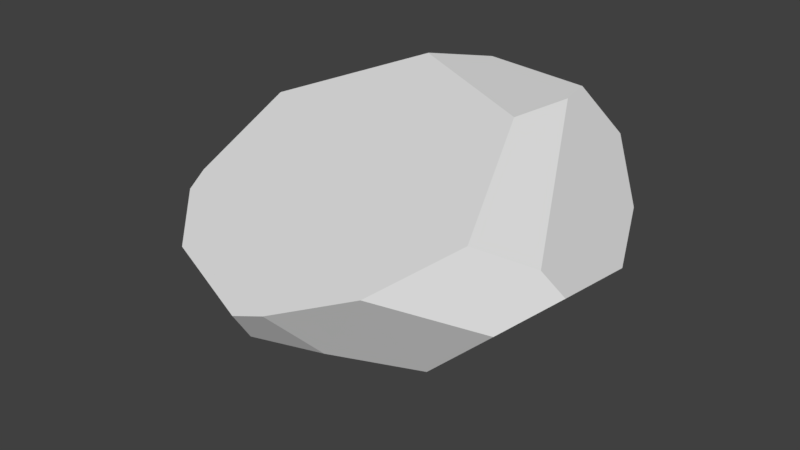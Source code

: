 # Source: S_Rock_07.blend  (saved by Blender 2.80.75; exported with 4.5.12 LTS)
import bpy
from mathutils import Matrix  # noqa: F401  (used for matrix-valued properties, if any)

bpy.ops.wm.read_factory_settings(use_empty=True)
scene = bpy.context.scene
scene.name = 'Scene'

# ---- collections
col_collection_1 = bpy.data.collections.new('Collection 1'); scene.collection.children.link(col_collection_1)

# ---- world
world_world = bpy.data.worlds.new('World'); scene.world = world_world
world_world.color = (0.05088, 0.05088, 0.05088)
world_world.use_sun_shadow = False
world_world.sun_shadow_jitter_overblur = 0.0
world_world.cycles.sampling_method = 'MANUAL'

# ---- meshes
me_cube_001 = bpy.data.meshes.new('Cube.001')
me_cube_001.from_pydata([(2.06, 0.6174, 2.006), (-1.158, 0.4365, -2.066), (0.4188, -0.2125, -2.507), (2.544, 1.099, -1.776), (1.641, -0.09522, -2.473), (-1.893, -1.549, -1.922), (-1.72, -1.688, -1.972), (3.228, -2.2, 1.143), (-2.92, -1.567, -0.9225), (2.417, 3.093, -0.5617), (2.212, 3.266, -0.4506), (-1.51, 1.489, -1.416), (0.3454, 3.402, -0.3114), (2.06, 3.706, 0.6473), (0.2787, 3.81, 0.7122), (-0.9967, 2.171, 2.074), (-3.561, 0.7107, 1.091), (-2.95, -1.949, -0.5763), (-3.16, -2.094, 0.102), (-3.568, 0.6927, 1.083), (-3.383, -0.7361, -0.2297), (-3.347, -1.586, 0.2615), (-3.527, 0.7316, 0.337), (2.169, 2.113, 1.933), (4.037, 1.143, -0.3749), (4.246, -1.025, 0.1008), (3.958, -1.319, 0.6143), (3.397, 2.606, 0.0131), (2.529, 3.477, 0.935), (1.996, 2.877, 1.906), (2.425, -2.103, -1.476), (2.31, -3.534, 0.4846), (1.284, -3.277, -1.01), (0.9454, -4.22, -0.004611), (3.598, -1.972, -0.3882), (-1.304, -2.865, -1.392), (0.2833, -3.902, -0.7904), (-1.964, -3.092, -0.5694), (-1.941, -3.35, -0.165), (0.4101, -4.352, -0.1449), (-0.1137, 3.643, 1.011), (-0.08394, 2.988, 1.996), (-0.9931, 2.185, 2.074), (-3.56, 0.7528, 1.083), (-3.57, 0.9194, 0.8297), (-3.571, 0.7575, 1.063)], [], [(20, 21, 19), (44, 42, 40), (28, 29, 23), (43, 15, 42), (35, 38, 37), (37, 18, 17), (31, 32, 30), (1, 6, 5), (26, 0, 7), (13, 12, 14), (3, 27, 24), (3, 2, 11), (10, 28, 9), (12, 11, 40), (17, 8, 5), (21, 20, 8), (1, 20, 11), (3, 24, 25), (36, 33, 39), (7, 31, 34), (0, 21, 38), (32, 35, 2), (16, 45, 19), (23, 29, 41), (14, 40, 41), (45, 44, 19), (44, 22, 19), (22, 20, 19), (44, 45, 43), (43, 42, 44), (42, 41, 40), (23, 26, 24), (26, 25, 24), (24, 27, 23), (27, 28, 23), (43, 16, 15), (35, 36, 38), (36, 39, 38), (37, 38, 18), (30, 34, 31), (31, 33, 32), (1, 2, 6), (26, 23, 0), (13, 10, 12), (3, 9, 27), (10, 9, 12), (9, 3, 12), (3, 4, 2), (2, 1, 11), (11, 12, 3), (13, 28, 10), (28, 27, 9), (22, 44, 11), (44, 40, 11), (40, 14, 12), (6, 35, 5), (35, 37, 5), (37, 17, 5), (8, 17, 21), (17, 18, 21), (1, 5, 8), (8, 20, 1), (20, 22, 11), (25, 34, 3), (34, 30, 3), (30, 4, 3), (36, 32, 33), (34, 25, 26), (26, 7, 34), (19, 21, 15), (21, 18, 38), (15, 21, 0), (38, 39, 33), (0, 33, 31), (38, 33, 0), (31, 7, 0), (15, 16, 19), (2, 4, 30), (30, 32, 2), (32, 36, 35), (2, 35, 6), (16, 43, 45), (42, 15, 41), (15, 0, 41), (0, 23, 41), (41, 29, 14), (29, 28, 13), (14, 29, 13)])
_uv = me_cube_001.uv_layers.new(name='UVMap')
_uv.uv.foreach_set('vector', [0.3143, 0.7743, 0.3705, 0.7294, 0.373, 0.8964, 0.03836, 0.9266, 0.0, 0.7129, 0.1243, 0.632, 0.8889, 0.4782, 0.9797, 0.5066, 0.9907, 0.5403, 0.02969, 0.07567, 0.02043, 0.2853, 0.01964, 0.2859, 0.2644, 0.5827, 0.3705, 0.5865, 0.3355, 0.595, 0.3355, 0.595, 0.3702, 0.6907, 0.3161, 0.6827, 0.98, 0.871, 0.892, 0.9312, 0.8141, 0.8376, 0.8462, 0.1908, 0.7376, 0.07525, 0.7541, 0.07042, 0.4448, 0.4612, 0.2354, 0.4202, 0.4723, 0.3931, 0.7646, 0.5639, 0.6232, 0.5307, 0.6828, 0.4782, 0.6267, 0.7728, 0.7838, 0.6903, 0.781, 0.7935, 0.7431, 0.4209, 0.7347, 0.2587, 0.9369, 0.205, 0.7045, 0.6239, 0.8023, 0.5856, 0.7066, 0.6439, 0.1974, 0.6384, 0.1974, 0.8306, 0.1243, 0.632, 0.3161, 0.6827, 0.2814, 0.6996, 0.1992, 0.6648, 0.3705, 0.7294, 0.3143, 0.7743, 0.2814, 0.6996, 0.8462, 0.1908, 0.893, 0.0, 0.9369, 0.205, 0.6267, 0.7728, 0.781, 0.7935, 0.8023, 0.8806, 0.9401, 0.9962, 0.9867, 0.9698, 0.9907, 1.0, 0.9842, 0.7501, 0.98, 0.871, 0.8635, 0.7611, 0.2354, 0.4202, 0.1997, 0.006367, 0.3716, 0.03128, 0.5331, 0.1708, 0.6569, 0.04613, 0.7347, 0.2587, 0.01304, 0.9285, 0.01679, 0.928, 0.01284, 0.9296, 0.1407, 0.4742, 0.08382, 0.4881, 0.0, 0.3662, 0.1487, 0.6093, 0.1243, 0.632, 0.03422, 0.6348, 0.37, 0.9002, 0.3493, 0.9057, 0.373, 0.8964, 0.3493, 0.9057, 0.3186, 0.8827, 0.373, 0.8964, 0.3186, 0.8827, 0.3143, 0.7743, 0.373, 0.8964, 0.03836, 0.9266, 0.01679, 0.928, 0.01522, 0.9271, 0.01522, 0.9271, 0.0, 0.7129, 0.03836, 0.9266, 0.0, 0.7129, 0.03422, 0.6348, 0.1243, 0.632, 0.9907, 0.5403, 0.9158, 0.6889, 0.8023, 0.5785, 0.9158, 0.6889, 0.8681, 0.6749, 0.8023, 0.5785, 0.8023, 0.5785, 0.8192, 0.5148, 0.9907, 0.5403, 0.8192, 0.5148, 0.8889, 0.4782, 0.9907, 0.5403, 0.02969, 0.07567, 0.03239, 0.07432, 0.02043, 0.2853, 0.2644, 0.5827, 0.317, 0.5054, 0.3705, 0.5865, 0.317, 0.5054, 0.373, 0.4881, 0.3705, 0.5865, 0.3355, 0.595, 0.3705, 0.5865, 0.3702, 0.6907, 0.8141, 0.8376, 0.8635, 0.7611, 0.98, 0.871, 0.98, 0.871, 0.9867, 0.9698, 0.892, 0.9312, 0.8462, 0.1908, 0.7347, 0.2587, 0.7376, 0.07525, 0.4448, 0.4612, 0.1407, 0.4742, 0.2354, 0.4202, 0.7646, 0.5639, 0.7045, 0.6239, 0.6232, 0.5307, 0.6267, 0.7728, 0.7066, 0.6439, 0.7838, 0.6903, 0.9139, 0.4723, 0.893, 0.4782, 1.0, 0.3715, 0.893, 0.4782, 0.7431, 0.4209, 1.0, 0.3715, 0.7431, 0.4209, 0.6933, 0.3313, 0.7347, 0.2587, 0.7347, 0.2587, 0.8462, 0.1908, 0.9369, 0.205, 0.9369, 0.205, 1.0, 0.3715, 0.7431, 0.4209, 0.7646, 0.5639, 0.8023, 0.5856, 0.7045, 0.6239, 0.8023, 0.5856, 0.7838, 0.6903, 0.7066, 0.6439, 0.0621, 0.9397, 0.03836, 0.9266, 0.1974, 0.8306, 0.03836, 0.9266, 0.1243, 0.632, 0.1974, 0.8306, 0.1243, 0.632, 0.1487, 0.6093, 0.1974, 0.6384, 0.1974, 0.6522, 0.2644, 0.5827, 0.1992, 0.6648, 0.2644, 0.5827, 0.3355, 0.595, 0.1992, 0.6648, 0.3355, 0.595, 0.3161, 0.6827, 0.1992, 0.6648, 0.2814, 0.6996, 0.3161, 0.6827, 0.3705, 0.7294, 0.3161, 0.6827, 0.3702, 0.6907, 0.3705, 0.7294, 0.8462, 0.1908, 0.7541, 0.07042, 0.811, 0.001113, 0.811, 0.001113, 0.893, 0.0, 0.8462, 0.1908, 0.893, 0.0, 1.0, 0.04298, 0.9369, 0.205, 0.8023, 0.8806, 0.7351, 0.9076, 0.6267, 0.7728, 0.7351, 0.9076, 0.6138, 0.8951, 0.6267, 0.7728, 0.6138, 0.8951, 0.5331, 0.8056, 0.6267, 0.7728, 0.9401, 0.9962, 0.892, 0.9312, 0.9867, 0.9698, 0.8635, 0.7611, 0.8681, 0.6749, 0.9158, 0.6889, 0.9158, 0.6889, 0.9842, 0.7501, 0.8635, 0.7611, 0.0334, 0.07325, 0.1997, 0.006367, 0.02043, 0.2853, 0.1997, 0.006367, 0.2416, 0.0, 0.3716, 0.03128, 0.02043, 0.2853, 0.1997, 0.006367, 0.2354, 0.4202, 0.3716, 0.03128, 0.5236, 0.1419, 0.5331, 0.1798, 0.2354, 0.4202, 0.5331, 0.1798, 0.5331, 0.2889, 0.3716, 0.03128, 0.5331, 0.1798, 0.2354, 0.4202, 0.5331, 0.2889, 0.4723, 0.3931, 0.2354, 0.4202, 0.02043, 0.2853, 0.03239, 0.07432, 0.0334, 0.07325, 0.7347, 0.2587, 0.6933, 0.3313, 0.5527, 0.2857, 0.5527, 0.2857, 0.5331, 0.1708, 0.7347, 0.2587, 0.5331, 0.1708, 0.538, 0.08783, 0.6569, 0.04613, 0.7347, 0.2587, 0.6569, 0.04613, 0.7376, 0.07525, 0.01304, 0.9285, 0.01522, 0.9271, 0.01679, 0.928, 0.01964, 0.2859, 0.02043, 0.2853, 0.0, 0.3662, 0.02043, 0.2853, 0.2354, 0.4202, 0.0, 0.3662, 0.2354, 0.4202, 0.1407, 0.4742, 0.0, 0.3662, 0.03422, 0.6348, 0.02699, 0.5214, 0.1487, 0.6093, 0.02699, 0.5214, 0.1117, 0.4881, 0.1414, 0.5123, 0.1487, 0.6093, 0.02699, 0.5214, 0.1414, 0.5123])
me_cube_001.use_remesh_preserve_volume = False
me_cube_001.use_remesh_preserve_attributes = False
me_cube_001.use_mirror_vertex_groups = False
me_cube_001.update()
me_cube_001.normals_split_custom_set([tuple(v) for v in zip(*[iter([-0.9954, -0.07573, -0.05788, -0.9954, -0.07573, -0.05788, -0.9954, -0.07573, -0.05788, -0.5614, 0.681, 0.4702, -0.5614, 0.681, 0.4702, -0.5614, 0.681, 0.4702, 0.801, 0.201, 0.5639, 0.801, 0.201, 0.5639, 0.801, 0.201, 0.5639, -0.4321, 0.1609, 0.8874, -0.4321, 0.1609, 0.8874, -0.4321, 0.1609, 0.8874, -0.3377, -0.8021, -0.4926, -0.3377, -0.8021, -0.4926, -0.3377, -0.8021, -0.4926, -0.7082, -0.6127, -0.3508, -0.7082, -0.6127, -0.3508, -0.7082, -0.6127, -0.3508, 0.5252, -0.7017, -0.4814, 0.5252, -0.7017, -0.4814, 0.5252, -0.7017, -0.4814, -0.2595, 0.02628, -0.9654, -0.2595, 0.02628, -0.9654, -0.2595, 0.02628, -0.9654, 0.5889, -0.00349, 0.8082, 0.5889, -0.00349, 0.8082, 0.5889, -0.00349, 0.8082, 0.0405, 0.9293, -0.3671, 0.0405, 0.9293, -0.3671, 0.0405, 0.9293, -0.3671, 0.6071, 0.4411, -0.6609, 0.6071, 0.4411, -0.6609, 0.6071, 0.4411, -0.6609, -0.02585, 0.5186, -0.8546, -0.02585, 0.5186, -0.8546, -0.02585, 0.5186, -0.8546, 0.5436, 0.8023, -0.2466, 0.5436, 0.8023, -0.2466, 0.5436, 0.8023, -0.2466, -0.5723, 0.7485, -0.3351, -0.5723, 0.7485, -0.3351, -0.5723, 0.7485, -0.3351, -0.5932, -0.5151, -0.6187, -0.5932, -0.5151, -0.6187, -0.5932, -0.5151, -0.6187, -0.9142, -0.2312, -0.3329, -0.9142, -0.2312, -0.3329, -0.9142, -0.2312, -0.3329, -0.6847, 0.2028, -0.7001, -0.6847, 0.2028, -0.7001, -0.6847, 0.2028, -0.7001, 0.6828, -0.09314, -0.7247, 0.6828, -0.09314, -0.7247, 0.6828, -0.09314, -0.7247, 0.3351, -0.7408, -0.5821, 0.3351, -0.7408, -0.5821, 0.3351, -0.7408, -0.5821, 0.7951, -0.5976, 0.1032, 0.7951, -0.5976, 0.1032, 0.7951, -0.5976, 0.1032, -0.1563, -0.3482, 0.9243, -0.1563, -0.3482, 0.9243, -0.1563, -0.3482, 0.9243, 0.06588, -0.4229, -0.9038, 0.06588, -0.4229, -0.9038, 0.06588, -0.4229, -0.9038, -0.8575, 0.1054, 0.5036, -0.8575, 0.1054, 0.5036, -0.8575, 0.1054, 0.5036, 0.04536, 0.0454, 0.9979, 0.04536, 0.0454, 0.9979, 0.04536, 0.0454, 0.9979, 0.06825, 0.8315, 0.5514, 0.06825, 0.8315, 0.5514, 0.06825, 0.8315, 0.5514, -0.9954, -0.07574, -0.05788, -0.9954, -0.07574, -0.05788, -0.9954, -0.07574, -0.05788, -0.9954, -0.07573, -0.05788, -0.9954, -0.07573, -0.05788, -0.9954, -0.07573, -0.05788, -0.9954, -0.07573, -0.05788, -0.9954, -0.07573, -0.05788, -0.9954, -0.07573, -0.05788, -0.5614, 0.681, 0.4702, -0.5614, 0.681, 0.4702, -0.5614, 0.681, 0.4702, -0.5614, 0.681, 0.4702, -0.5614, 0.681, 0.4702, -0.5614, 0.681, 0.4702, -0.5614, 0.681, 0.4702, -0.5614, 0.681, 0.4702, -0.5614, 0.681, 0.4702, 0.801, 0.201, 0.5639, 0.801, 0.201, 0.5639, 0.801, 0.201, 0.5639, 0.801, 0.201, 0.5639, 0.801, 0.201, 0.5639, 0.801, 0.201, 0.5639, 0.801, 0.201, 0.5639, 0.801, 0.201, 0.5639, 0.801, 0.201, 0.5639, 0.801, 0.201, 0.5639, 0.801, 0.201, 0.5639, 0.801, 0.201, 0.5639, -0.4321, 0.1609, 0.8874, -0.4321, 0.1609, 0.8874, -0.4321, 0.1609, 0.8874, -0.3377, -0.8021, -0.4926, -0.3377, -0.8021, -0.4926, -0.3377, -0.8021, -0.4926, -0.3377, -0.8021, -0.4926, -0.3377, -0.8021, -0.4926, -0.3377, -0.8021, -0.4926, -0.7082, -0.6127, -0.3508, -0.7082, -0.6127, -0.3508, -0.7082, -0.6127, -0.3508, 0.5252, -0.7017, -0.4814, 0.5252, -0.7017, -0.4814, 0.5252, -0.7017, -0.4814, 0.5252, -0.7017, -0.4814, 0.5252, -0.7017, -0.4814, 0.5252, -0.7017, -0.4814, -0.2595, 0.02628, -0.9654, -0.2595, 0.02628, -0.9654, -0.2595, 0.02628, -0.9654, 0.5889, -0.00349, 0.8082, 0.5889, -0.00349, 0.8082, 0.5889, -0.00349, 0.8082, 0.04049, 0.9293, -0.3671, 0.04049, 0.9293, -0.3671, 0.04049, 0.9293, -0.3671, 0.6071, 0.4411, -0.6609, 0.6071, 0.4411, -0.6609, 0.6071, 0.4411, -0.6609, -0.02585, 0.5186, -0.8546, -0.02585, 0.5186, -0.8546, -0.02585, 0.5186, -0.8546, -0.02585, 0.5186, -0.8546, -0.02585, 0.5186, -0.8546, -0.02585, 0.5186, -0.8546, -0.02586, 0.5186, -0.8546, -0.02586, 0.5186, -0.8546, -0.02586, 0.5186, -0.8546, -0.02585, 0.5186, -0.8546, -0.02585, 0.5186, -0.8546, -0.02585, 0.5186, -0.8546, -0.02585, 0.5186, -0.8546, -0.02585, 0.5186, -0.8546, -0.02585, 0.5186, -0.8546, 0.5436, 0.8023, -0.2466, 0.5436, 0.8023, -0.2466, 0.5436, 0.8023, -0.2466, 0.5436, 0.8023, -0.2466, 0.5436, 0.8023, -0.2466, 0.5436, 0.8023, -0.2466, -0.5723, 0.7485, -0.3351, -0.5723, 0.7485, -0.3351, -0.5723, 0.7485, -0.3351, -0.5723, 0.7485, -0.3351, -0.5723, 0.7485, -0.3351, -0.5723, 0.7485, -0.3351, -0.5723, 0.7485, -0.3351, -0.5723, 0.7485, -0.3351, -0.5723, 0.7485, -0.3351, -0.5932, -0.5151, -0.6187, -0.5932, -0.5151, -0.6187, -0.5932, -0.5151, -0.6187, -0.5932, -0.5151, -0.6187, -0.5932, -0.5151, -0.6187, -0.5932, -0.5151, -0.6187, -0.5932, -0.5151, -0.6187, -0.5932, -0.5151, -0.6187, -0.5932, -0.5151, -0.6187, -0.9142, -0.2312, -0.3329, -0.9142, -0.2312, -0.3329, -0.9142, -0.2312, -0.3329, -0.9142, -0.2312, -0.3329, -0.9142, -0.2312, -0.3329, -0.9142, -0.2312, -0.3329, -0.6847, 0.2028, -0.7001, -0.6847, 0.2028, -0.7001, -0.6847, 0.2028, -0.7001, -0.6847, 0.2028, -0.7001, -0.6847, 0.2028, -0.7001, -0.6847, 0.2028, -0.7001, -0.6847, 0.2028, -0.7001, -0.6847, 0.2028, -0.7001, -0.6847, 0.2028, -0.7001, 0.6828, -0.09314, -0.7247, 0.6828, -0.09314, -0.7247, 0.6828, -0.09314, -0.7247, 0.6828, -0.09314, -0.7247, 0.6828, -0.09314, -0.7247, 0.6828, -0.09314, -0.7247, 0.6828, -0.09314, -0.7247, 0.6828, -0.09314, -0.7247, 0.6828, -0.09314, -0.7247, 0.3351, -0.7408, -0.5821, 0.3351, -0.7408, -0.5821, 0.3351, -0.7408, -0.5821, 0.7951, -0.5976, 0.1032, 0.7951, -0.5976, 0.1032, 0.7951, -0.5976, 0.1032, 0.7951, -0.5976, 0.1032, 0.7951, -0.5976, 0.1032, 0.7951, -0.5976, 0.1032, -0.1563, -0.3482, 0.9243, -0.1563, -0.3482, 0.9243, -0.1563, -0.3482, 0.9243, -0.1563, -0.3482, 0.9243, -0.1563, -0.3482, 0.9243, -0.1563, -0.3482, 0.9243, -0.1563, -0.3482, 0.9243, -0.1563, -0.3482, 0.9243, -0.1563, -0.3482, 0.9243, -0.1563, -0.3482, 0.9243, -0.1563, -0.3482, 0.9243, -0.1563, -0.3482, 0.9243, -0.1563, -0.3482, 0.9243, -0.1563, -0.3482, 0.9243, -0.1563, -0.3482, 0.9243, -0.1563, -0.3482, 0.9243, -0.1563, -0.3482, 0.9243, -0.1563, -0.3482, 0.9243, -0.1563, -0.3482, 0.9243, -0.1563, -0.3482, 0.9243, -0.1563, -0.3482, 0.9243, -0.1563, -0.3482, 0.9243, -0.1563, -0.3482, 0.9243, -0.1563, -0.3482, 0.9243, 0.06588, -0.4229, -0.9038, 0.06588, -0.4229, -0.9038, 0.06588, -0.4229, -0.9038, 0.06588, -0.4229, -0.9038, 0.06588, -0.4229, -0.9038, 0.06588, -0.4229, -0.9038, 0.06588, -0.4229, -0.9038, 0.06588, -0.4229, -0.9038, 0.06588, -0.4229, -0.9038, 0.06588, -0.4229, -0.9038, 0.06588, -0.4229, -0.9038, 0.06588, -0.4229, -0.9038, -0.8573, 0.1056, 0.5039, -0.8573, 0.1056, 0.5039, -0.8573, 0.1056, 0.5039, 0.04537, 0.0454, 0.9979, 0.04537, 0.0454, 0.9979, 0.04537, 0.0454, 0.9979, 0.04537, 0.0454, 0.9979, 0.04537, 0.0454, 0.9979, 0.04537, 0.0454, 0.9979, 0.04536, 0.0454, 0.9979, 0.04536, 0.0454, 0.9979, 0.04536, 0.0454, 0.9979, 0.06825, 0.8315, 0.5514, 0.06825, 0.8315, 0.5514, 0.06825, 0.8315, 0.5514, 0.06825, 0.8315, 0.5514, 0.06825, 0.8315, 0.5514, 0.06825, 0.8315, 0.5514, 0.06825, 0.8315, 0.5514, 0.06825, 0.8315, 0.5514, 0.06825, 0.8315, 0.5514])] * 3)])

# ---- objects
ob_cube = bpy.data.objects.new('Cube', me_cube_001)

# ---- transforms, parenting, visibility, modifiers, constraints
ob_cube.location = (-0.1915, -1.008, -0.188)
ob_cube.lineart.crease_threshold = 0.0

# ---- collection membership
col_collection_1.objects.link(ob_cube)

# ---- scene / render settings (as saved in the file)
scene.frame_start = 1; scene.frame_end = 250; scene.frame_set(1)
scene.render.engine = 'BLENDER_EEVEE_NEXT'
scene.render.resolution_percentage = 50
scene.render.dither_intensity = 0.0
scene.cycles.use_denoising = False
scene.cycles.samples = 128
scene.cycles.sampling_pattern = 'TABULATED_SOBOL'
scene.cycles.use_adaptive_sampling = False
scene.cycles.use_light_tree = False
scene.cycles.blur_glossy = 0.0
scene.cycles.sample_clamp_indirect = 0.0
scene.view_settings.view_transform = 'Standard'
bpy.context.view_layer.update()

# ---- added for rendering (the .blend has no active camera and no usable light): camera, sun
cam_auto = bpy.data.cameras.new('AutoCamera')
cam_auto.lens = 50.0
cam_auto.sensor_width = 36.0
cam_auto.clip_end = 1000.0
ob_auto_camera = bpy.data.objects.new('AutoCamera', cam_auto)
scene.collection.objects.link(ob_auto_camera)
ob_auto_camera.location = (11.4289, -14.8188, 8.62207)
ob_auto_camera.rotation_euler = (1.09748, -7.21219e-08, 0.694738)
scene.camera = ob_auto_camera
light_auto_sun = bpy.data.lights.new('AutoSun', 'SUN')
light_auto_sun.energy = 3.0
light_auto_sun.angle = 0.0523599
ob_auto_sun = bpy.data.objects.new('AutoSun', light_auto_sun)
scene.collection.objects.link(ob_auto_sun)
ob_auto_sun.rotation_euler = (0.872665, 0.174533, 0.523599)
bpy.context.view_layer.update()
